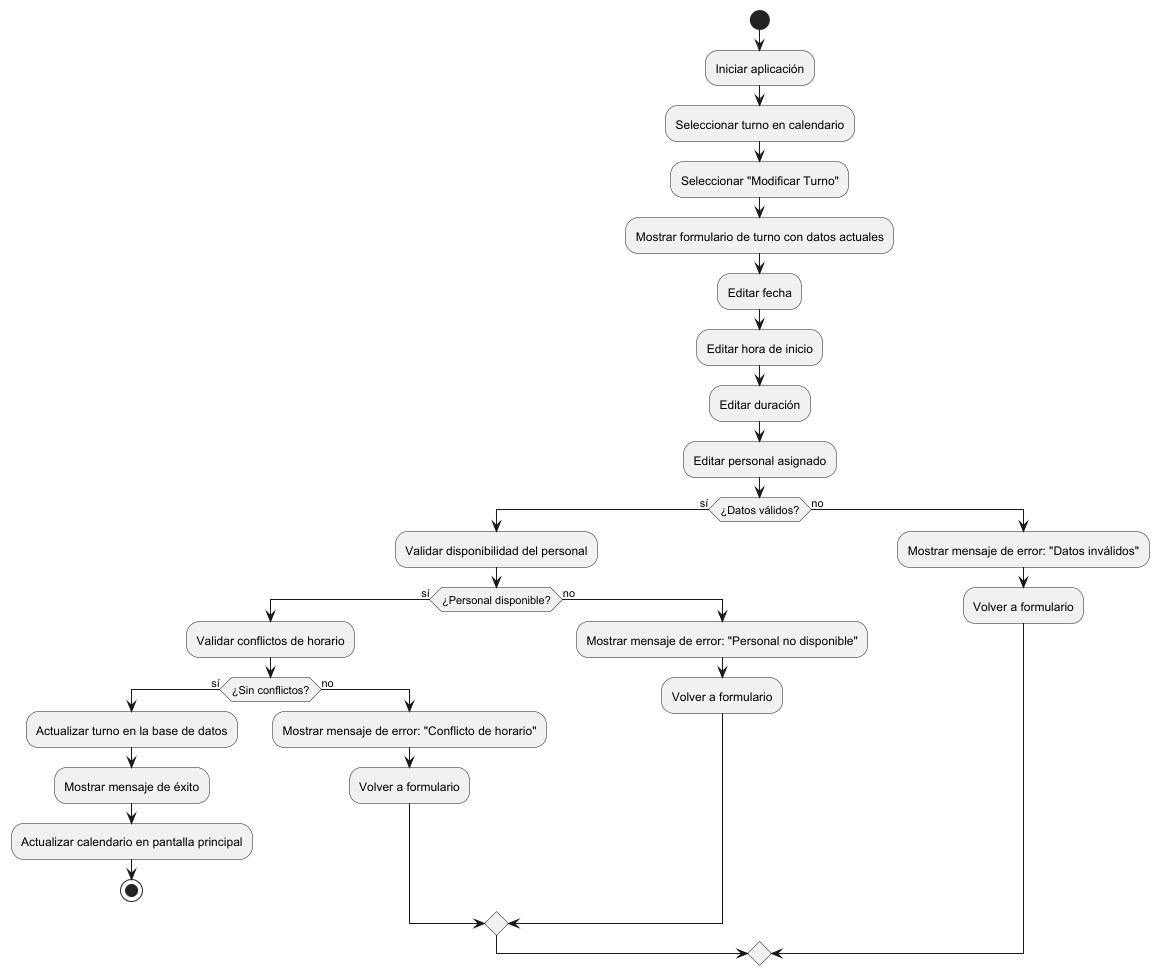

The diagram above was rendered by PlantUML. Its source (embedded in the PNG):
@startuml
start

:Iniciar aplicación;
:Seleccionar turno en calendario;
:Seleccionar "Modificar Turno";

:Mostrar formulario de turno con datos actuales;

:Editar fecha;
:Editar hora de inicio;
:Editar duración;
:Editar personal asignado;

if (¿Datos válidos?) then (sí)
    :Validar disponibilidad del personal;
    if (¿Personal disponible?) then (sí)
        :Validar conflictos de horario;
        if (¿Sin conflictos?) then (sí)
            :Actualizar turno en la base de datos;
            :Mostrar mensaje de éxito;
            :Actualizar calendario en pantalla principal;
            stop
        else (no)
            :Mostrar mensaje de error: "Conflicto de horario";
            :Volver a formulario;
        endif
    else (no)
        :Mostrar mensaje de error: "Personal no disponible";
        :Volver a formulario;
    endif
else (no)
    :Mostrar mensaje de error: "Datos inválidos";
    :Volver a formulario;
endif

@enduml